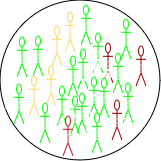

The diagram above was exported from draw.io. Its source (the exported page's mxGraphModel, read from the mxfile embedded in the PNG):
<mxGraphModel dx="1364" dy="795" grid="1" gridSize="10" guides="1" tooltips="1" connect="1" arrows="1" fold="1" page="1" pageScale="1" pageWidth="850" pageHeight="1100" math="0" shadow="0">
  <root>
    <mxCell id="0" />
    <mxCell id="1" parent="0" />
    <mxCell id="eoaNTdgyRvpkKSQ5ed1o-1" value="Actor" style="shape=umlActor;verticalLabelPosition=middle;verticalAlign=middle;labelPosition=center;align=center;fontColor=#FFFFFF;strokeColor=#00FF00;" vertex="1" parent="1">
      <mxGeometry x="251" y="281" width="10" height="40" as="geometry" />
    </mxCell>
    <mxCell id="eoaNTdgyRvpkKSQ5ed1o-2" value="Actor" style="shape=umlActor;verticalLabelPosition=middle;verticalAlign=middle;labelPosition=center;align=center;fontColor=#FFFFFF;strokeColor=#FFD966;" vertex="1" parent="1">
      <mxGeometry x="299" y="256" width="10" height="40" as="geometry" />
    </mxCell>
    <mxCell id="eoaNTdgyRvpkKSQ5ed1o-3" value="Actor" style="shape=umlActor;verticalLabelPosition=middle;verticalAlign=middle;labelPosition=center;align=center;fontColor=#FFFFFF;strokeColor=#00FF00;" vertex="1" parent="1">
      <mxGeometry x="327" y="277" width="10" height="40" as="geometry" />
    </mxCell>
    <mxCell id="eoaNTdgyRvpkKSQ5ed1o-4" value="Actor" style="shape=umlActor;verticalLabelPosition=middle;verticalAlign=middle;labelPosition=center;align=center;fontColor=#FFFFFF;strokeColor=#00FF00;" vertex="1" parent="1">
      <mxGeometry x="312" y="293" width="10" height="40" as="geometry" />
    </mxCell>
    <mxCell id="eoaNTdgyRvpkKSQ5ed1o-5" value="Actor" style="shape=umlActor;verticalLabelPosition=middle;verticalAlign=middle;labelPosition=center;align=center;fontColor=#FFFFFF;strokeColor=#FFD966;" vertex="1" parent="1">
      <mxGeometry x="286" y="270" width="10" height="40" as="geometry" />
    </mxCell>
    <mxCell id="eoaNTdgyRvpkKSQ5ed1o-6" value="Actor" style="shape=umlActor;verticalLabelPosition=middle;verticalAlign=middle;labelPosition=center;align=center;fontColor=#FFFFFF;strokeColor=#00FF00;" vertex="1" parent="1">
      <mxGeometry x="267" y="280" width="10" height="40" as="geometry" />
    </mxCell>
    <mxCell id="eoaNTdgyRvpkKSQ5ed1o-7" value="Actor" style="shape=umlActor;verticalLabelPosition=middle;verticalAlign=middle;labelPosition=center;align=center;fontColor=#FFFFFF;strokeColor=#00FF00;" vertex="1" parent="1">
      <mxGeometry x="323" y="321" width="10" height="40" as="geometry" />
    </mxCell>
    <mxCell id="eoaNTdgyRvpkKSQ5ed1o-8" value="Actor" style="shape=umlActor;verticalLabelPosition=middle;verticalAlign=middle;labelPosition=center;align=center;fontColor=#FFFFFF;strokeColor=#00FF00;" vertex="1" parent="1">
      <mxGeometry x="302" y="300" width="10" height="40" as="geometry" />
    </mxCell>
    <mxCell id="eoaNTdgyRvpkKSQ5ed1o-9" value="Actor" style="shape=umlActor;verticalLabelPosition=middle;verticalAlign=middle;labelPosition=center;align=center;fontColor=#FFFFFF;strokeColor=#FFD966;" vertex="1" parent="1">
      <mxGeometry x="280" y="310" width="10" height="40" as="geometry" />
    </mxCell>
    <mxCell id="eoaNTdgyRvpkKSQ5ed1o-10" value="Actor" style="shape=umlActor;verticalLabelPosition=middle;verticalAlign=middle;labelPosition=center;align=center;fontColor=#FFFFFF;strokeColor=#FFD966;" vertex="1" parent="1">
      <mxGeometry x="263" y="320" width="10" height="40" as="geometry" />
    </mxCell>
    <mxCell id="eoaNTdgyRvpkKSQ5ed1o-11" value="Actor" style="shape=umlActor;verticalLabelPosition=middle;verticalAlign=middle;labelPosition=center;align=center;fontColor=#FFFFFF;strokeColor=#00FF00;" vertex="1" parent="1">
      <mxGeometry x="291" y="330" width="10" height="40" as="geometry" />
    </mxCell>
    <mxCell id="eoaNTdgyRvpkKSQ5ed1o-12" value="Actor" style="shape=umlActor;verticalLabelPosition=middle;verticalAlign=middle;labelPosition=center;align=center;fontColor=#FFFFFF;strokeColor=#00FF00;" vertex="1" parent="1">
      <mxGeometry x="304" y="340" width="10" height="40" as="geometry" />
    </mxCell>
    <mxCell id="eoaNTdgyRvpkKSQ5ed1o-13" value="Actor" style="shape=umlActor;verticalLabelPosition=middle;verticalAlign=middle;labelPosition=center;align=center;fontColor=#FFFFFF;strokeColor=#00FF00;" vertex="1" parent="1">
      <mxGeometry x="315" y="249" width="10" height="40" as="geometry" />
    </mxCell>
    <mxCell id="eoaNTdgyRvpkKSQ5ed1o-14" value="" style="ellipse;whiteSpace=wrap;html=1;aspect=fixed;fillColor=none;" vertex="1" parent="1">
      <mxGeometry x="234" y="244" width="160" height="160" as="geometry" />
    </mxCell>
    <mxCell id="eoaNTdgyRvpkKSQ5ed1o-17" value="Actor" style="shape=umlActor;verticalLabelPosition=middle;verticalAlign=middle;labelPosition=center;align=center;fontColor=#FFFFFF;strokeColor=#990000;" vertex="1" parent="1">
      <mxGeometry x="337" y="287" width="10" height="40" as="geometry" />
    </mxCell>
    <mxCell id="eoaNTdgyRvpkKSQ5ed1o-18" value="Actor" style="shape=umlActor;verticalLabelPosition=middle;verticalAlign=middle;labelPosition=center;align=center;fontColor=#FFFFFF;strokeColor=#00FF00;" vertex="1" parent="1">
      <mxGeometry x="347" y="297" width="10" height="40" as="geometry" />
    </mxCell>
    <mxCell id="eoaNTdgyRvpkKSQ5ed1o-19" value="Actor" style="shape=umlActor;verticalLabelPosition=middle;verticalAlign=middle;labelPosition=center;align=center;fontColor=#FFFFFF;strokeColor=#00FF00;" vertex="1" parent="1">
      <mxGeometry x="357" y="327" width="10" height="40" as="geometry" />
    </mxCell>
    <mxCell id="eoaNTdgyRvpkKSQ5ed1o-20" value="Actor" style="shape=umlActor;verticalLabelPosition=middle;verticalAlign=middle;labelPosition=center;align=center;fontColor=#FFFFFF;strokeColor=#00FF00;" vertex="1" parent="1">
      <mxGeometry x="333" y="322" width="10" height="40" as="geometry" />
    </mxCell>
    <mxCell id="eoaNTdgyRvpkKSQ5ed1o-21" value="Actor" style="shape=umlActor;verticalLabelPosition=middle;verticalAlign=middle;labelPosition=center;align=center;fontColor=#FFFFFF;strokeColor=#990000;" vertex="1" parent="1">
      <mxGeometry x="346" y="344" width="10" height="40" as="geometry" />
    </mxCell>
    <mxCell id="eoaNTdgyRvpkKSQ5ed1o-22" value="Actor" style="shape=umlActor;verticalLabelPosition=middle;verticalAlign=middle;labelPosition=center;align=center;fontColor=#FFFFFF;strokeColor=#00FF00;" vertex="1" parent="1">
      <mxGeometry x="311" y="337" width="10" height="40" as="geometry" />
    </mxCell>
    <mxCell id="eoaNTdgyRvpkKSQ5ed1o-23" value="Actor" style="shape=umlActor;verticalLabelPosition=middle;verticalAlign=middle;labelPosition=center;align=center;fontColor=#FFFFFF;strokeColor=#00FF00;" vertex="1" parent="1">
      <mxGeometry x="274" y="347" width="10" height="40" as="geometry" />
    </mxCell>
    <mxCell id="eoaNTdgyRvpkKSQ5ed1o-24" value="Actor" style="shape=umlActor;verticalLabelPosition=middle;verticalAlign=middle;labelPosition=center;align=center;fontColor=#FFFFFF;strokeColor=#00FF00;" vertex="1" parent="1">
      <mxGeometry x="248" y="328" width="10" height="40" as="geometry" />
    </mxCell>
    <mxCell id="eoaNTdgyRvpkKSQ5ed1o-25" value="Actor" style="shape=umlActor;verticalLabelPosition=middle;verticalAlign=middle;labelPosition=center;align=center;fontColor=#FFFFFF;strokeColor=#990000;" vertex="1" parent="1">
      <mxGeometry x="370" y="290" width="10" height="40" as="geometry" />
    </mxCell>
    <mxCell id="eoaNTdgyRvpkKSQ5ed1o-26" value="Actor" style="shape=umlActor;verticalLabelPosition=middle;verticalAlign=middle;labelPosition=center;align=center;fontColor=#FFFFFF;strokeColor=#00FF00;" vertex="1" parent="1">
      <mxGeometry x="355" y="263" width="10" height="40" as="geometry" />
    </mxCell>
    <mxCell id="eoaNTdgyRvpkKSQ5ed1o-27" value="Actor" style="shape=umlActor;verticalLabelPosition=middle;verticalAlign=middle;labelPosition=center;align=center;fontColor=#FFFFFF;strokeColor=#00FF00;" vertex="1" parent="1">
      <mxGeometry x="326" y="357" width="10" height="40" as="geometry" />
    </mxCell>
    <mxCell id="eoaNTdgyRvpkKSQ5ed1o-28" value="Actor" style="shape=umlActor;verticalLabelPosition=middle;verticalAlign=middle;labelPosition=center;align=center;fontColor=#FFFFFF;strokeColor=#c01c28;" vertex="1" parent="1">
      <mxGeometry x="297" y="360" width="10" height="40" as="geometry" />
    </mxCell>
  </root>
</mxGraphModel>